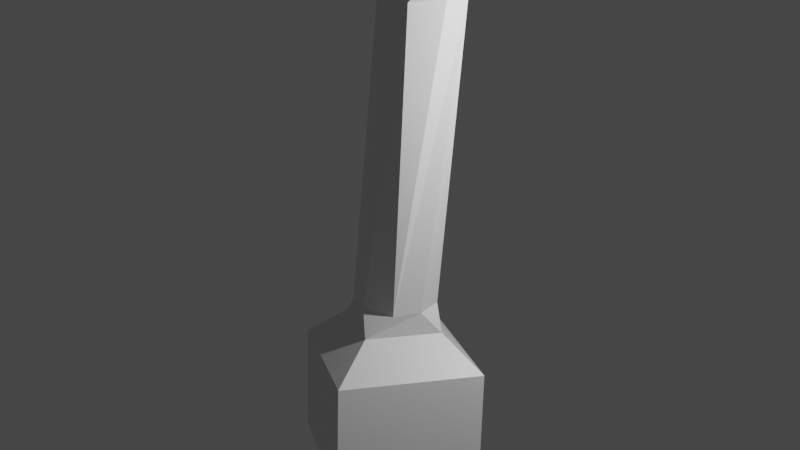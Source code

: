 # Source: pedestel2.blend  (saved by Blender 2.92.15; exported with 4.5.12 LTS)
import bpy
from mathutils import Matrix  # noqa: F401  (used for matrix-valued properties, if any)

bpy.ops.wm.read_factory_settings(use_empty=True)
scene = bpy.context.scene
scene.name = 'Scene'

# ---- collections
col_collection = bpy.data.collections.new('Collection'); scene.collection.children.link(col_collection)

# ---- materials (node trees are filled in below, after node groups)
mat_material = bpy.data.materials.new('Material')
mat_material.alpha_threshold = 0.0
mat_material.use_transparent_shadow = False
mat_material.line_color = (0.0, 0.0, 0.0, 1.0)

# ---- material node trees
mat_material.use_nodes = True; mat_material.node_tree.nodes.clear()
_N = mat_material.node_tree.nodes; _L = mat_material.node_tree.links
n0 = _N.new('ShaderNodeOutputMaterial'); n0.name = 'Material Output'; n0.location = (300, 300)
n1 = _N.new('ShaderNodeBsdfPrincipled'); n1.name = 'Principled BSDF'; n1.location = (10, 300)
n1.distribution = 'GGX'
n1.subsurface_method = 'BURLEY'
n1.inputs[2].default_value = 0.4
n1.inputs[3].default_value = 1.45
n1.inputs[27].default_value = (0.0, 0.0, 0.0, 1.0)
n1.inputs[28].default_value = 1.0
_L.new(n1.outputs[0], n0.inputs[0])
n0.is_active_output = True

# ---- world
world_world = bpy.data.worlds.new('World'); scene.world = world_world
world_world.use_nodes = True; world_world.node_tree.nodes.clear()
_N = world_world.node_tree.nodes; _L = world_world.node_tree.links
n0 = _N.new('ShaderNodeOutputWorld'); n0.name = 'World Output'; n0.location = (300, 300)
n1 = _N.new('ShaderNodeBackground'); n1.name = 'Background'; n1.location = (10, 300)
n1.inputs[0].default_value = (0.05088, 0.05088, 0.05088, 1.0)
_L.new(n1.outputs[0], n0.inputs[0])
n0.is_active_output = True
world_world.color = (0.05088, 0.05088, 0.05088)
world_world.use_sun_shadow = False
world_world.sun_shadow_jitter_overblur = 0.0

# ---- cameras
cam_camera = bpy.data.cameras.new('Camera')
cam_camera.clip_end = 100.0
cam_camera.ortho_scale = 7.314

# ---- lights
light_light = bpy.data.lights.new('Light', 'POINT')
light_light.transmission_factor = 0.0
light_light.energy = 1000.0
light_light.shadow_soft_size = 0.1
light_light.shadow_maximum_resolution = 0.006
light_light.use_absolute_resolution = True

# ---- meshes
me_quad_sphere = bpy.data.meshes.new('Quad Sphere')
me_quad_sphere.from_pydata([(-1.0, -1.0, -1.0), (-1.0, -1.0, 1.0), (1.0, -1.0, -1.0), (1.0, -1.0, 1.0), (-1.0, 0.533, -1.0), (-1.0, 0.533, 1.0), (1.0, 0.533, -1.0), (1.0, 0.533, 1.0), (-0.533, 1.0, 0.533), (-0.533, 1.0, -0.533), (0.533, 1.0, -0.533), (0.533, 1.0, 0.533), (-0.1702, 5.92, 0.0862), (-0.8371, 5.928, -0.7453), (-0.01088, 5.815, -1.409), (0.656, 5.807, -0.5777), (-0.2287, 1.323, -0.5469), (-0.533, 1.0, -0.533), (-0.5529, 1.323, -0.223), (-0.1847, 1.322, 0.5037), (-0.5092, 1.323, 0.1787), (-0.533, 1.0, 0.533), (0.4966, 1.322, -0.2626), (0.533, 1.0, -0.533), (0.1714, 1.318, -0.5909), (0.5412, 1.323, 0.1261), (0.2173, 1.315, 0.4601), (0.533, 1.0, 0.533), (0.0569, 5.564, -0.08615), (-0.1702, 5.92, 0.0862), (-0.3965, 5.601, -0.1371), (-0.5642, 5.569, -0.9344), (-0.6141, 5.602, -0.4781), (-0.8371, 5.928, -0.7453), (0.233, 5.489, -1.092), (-0.2266, 5.532, -1.149), (-0.01088, 5.815, -1.409), (0.4425, 5.49, -0.7598), (0.656, 5.807, -0.5777), (0.3967, 5.526, -0.3029)], [], [(17, 23, 10, 9), (7, 5, 1, 3), (2, 3, 1, 0), (0, 1, 5, 4), (6, 7, 3, 2), (8, 9, 4, 5), (6, 4, 9, 10), (5, 7, 11, 8), (7, 6, 10, 11), (4, 6, 2, 0), (13, 12, 15, 14), (18, 20, 30, 32), (23, 27, 11, 10), (27, 21, 8, 11), (19, 26, 39, 28), (21, 17, 9, 8), (25, 22, 34, 37), (33, 29, 12, 13), (29, 38, 15, 12), (38, 36, 14, 15), (36, 33, 13, 14), (16, 17, 18), (19, 20, 21), (22, 23, 24), (25, 26, 27), (28, 29, 30), (31, 32, 33), (34, 35, 36), (37, 38, 39), (19, 28, 30, 20), (31, 16, 18, 32), (34, 22, 24, 35), (39, 26, 25, 37), (20, 18, 17, 21), (16, 24, 23, 17), (26, 19, 21, 27), (22, 25, 27, 23), (29, 33, 32, 30), (33, 36, 35, 31), (38, 29, 28, 39), (36, 38, 37, 34), (24, 16, 31, 35)])
_uv = me_quad_sphere.uv_layers.new(name='UVMap')
_uv.uv.foreach_set('vector', [0.4334, 0.3084, 0.4334, 0.4416, 0.4334, 0.4416, 0.4334, 0.3084, 0.625, 0.5584, 0.875, 0.5584, 0.875, 0.75, 0.625, 0.75, 0.375, 0.75, 0.625, 0.75, 0.625, 1.0, 0.375, 1.0, 0.375, 0.0, 0.625, 0.0, 0.625, 0.1916, 0.375, 0.1916, 0.375, 0.5584, 0.625, 0.5584, 0.625, 0.75, 0.375, 0.75, 0.5666, 0.3084, 0.4334, 0.3084, 0.375, 0.1916, 0.625, 0.1916, 0.375, 0.5, 0.375, 0.25, 0.4334, 0.3084, 0.4334, 0.4416, 0.625, 0.25, 0.625, 0.5, 0.5666, 0.4416, 0.5666, 0.3084, 0.625, 0.5584, 0.375, 0.5584, 0.4334, 0.4416, 0.5666, 0.4416, 0.125, 0.5584, 0.375, 0.5584, 0.375, 0.75, 0.125, 0.75, 0.4334, 0.3084, 0.5666, 0.3084, 0.5666, 0.4416, 0.4334, 0.4416, 0.4739, 0.3084, 0.526, 0.3084, 0.5261, 0.3084, 0.474, 0.3084, 0.4334, 0.4416, 0.5666, 0.4416, 0.5666, 0.4416, 0.4334, 0.4416, 0.5666, 0.4416, 0.5666, 0.3084, 0.5666, 0.3084, 0.5666, 0.4416, 0.5666, 0.3489, 0.5666, 0.4012, 0.5666, 0.4011, 0.5666, 0.3488, 0.5666, 0.3084, 0.4334, 0.3084, 0.4334, 0.3084, 0.5666, 0.3084, 0.5251, 0.4416, 0.4745, 0.4416, 0.4748, 0.4416, 0.5256, 0.4416, 0.4334, 0.3084, 0.5666, 0.3084, 0.5666, 0.3084, 0.4334, 0.3084, 0.5666, 0.3084, 0.5666, 0.4416, 0.5666, 0.4416, 0.5666, 0.3084, 0.5666, 0.4416, 0.4334, 0.4416, 0.4334, 0.4416, 0.5666, 0.4416, 0.4334, 0.4416, 0.4334, 0.3084, 0.4334, 0.3084, 0.4334, 0.4416, 0.4334, 0.3489, 0.4334, 0.3084, 0.4739, 0.3084, 0.5666, 0.3489, 0.526, 0.3084, 0.5666, 0.3084, 0.4745, 0.4416, 0.4334, 0.4416, 0.4334, 0.4009, 0.5251, 0.4416, 0.5666, 0.4012, 0.5666, 0.4416, 0.5666, 0.3488, 0.5666, 0.3084, 0.5261, 0.3084, 0.4334, 0.3492, 0.474, 0.3084, 0.4334, 0.3084, 0.4748, 0.4416, 0.4334, 0.4011, 0.4334, 0.4416, 0.5256, 0.4416, 0.5666, 0.4416, 0.5666, 0.4011, 0.5666, 0.3489, 0.5666, 0.3488, 0.5261, 0.3084, 0.526, 0.3084, 0.4334, 0.3492, 0.4334, 0.3489, 0.4739, 0.3084, 0.474, 0.3084, 0.4748, 0.4416, 0.4745, 0.4416, 0.4334, 0.4009, 0.4334, 0.4011, 0.5666, 0.4011, 0.5666, 0.4012, 0.5251, 0.4416, 0.5256, 0.4416, 0.526, 0.3084, 0.4739, 0.3084, 0.4334, 0.3084, 0.5666, 0.3084, 0.4334, 0.3489, 0.4334, 0.4009, 0.4334, 0.4416, 0.4334, 0.3084, 0.5666, 0.4012, 0.5666, 0.3489, 0.5666, 0.3084, 0.5666, 0.4416, 0.4745, 0.4416, 0.5251, 0.4416, 0.5666, 0.4416, 0.4334, 0.4416, 0.5666, 0.3084, 0.4334, 0.3084, 0.474, 0.3084, 0.5261, 0.3084, 0.4334, 0.3084, 0.4334, 0.4416, 0.4334, 0.4011, 0.4334, 0.3492, 0.5666, 0.4416, 0.5666, 0.3084, 0.5666, 0.3488, 0.5666, 0.4011, 0.4334, 0.4416, 0.5666, 0.4416, 0.5256, 0.4416, 0.4748, 0.4416, 0.4334, 0.4009, 0.4334, 0.3489, 0.4334, 0.3492, 0.4334, 0.4011])
me_quad_sphere.materials.append(mat_material)
me_quad_sphere.remesh_voxel_size = 0.035
me_quad_sphere.use_remesh_fix_poles = True
me_quad_sphere.use_remesh_preserve_attributes = False
me_quad_sphere.use_mirror_vertex_groups = False
me_quad_sphere.update()

# ---- objects
ob_camera = bpy.data.objects.new('Camera', cam_camera)
ob_quad_sphere = bpy.data.objects.new('Quad Sphere', me_quad_sphere)
ob_light = bpy.data.objects.new('Light', light_light)

# ---- transforms, parenting, visibility, modifiers, constraints
ob_camera.location = (7.359, -6.926, 4.946)
ob_camera.rotation_euler = (1.109, 0.0, 0.8149)
ob_camera.lock_rotations_4d = False
ob_camera.empty_display_type = 'ARROWS'
ob_camera.color = (0.0, 0.0, 0.0, 0.0)
ob_camera.display_type = 'WIRE'
ob_camera.lineart.crease_threshold = 0.0
ob_quad_sphere.location = (0.0, 0.0, 0.0)
ob_quad_sphere.rotation_euler = (1.713, -0.06559, 4.103)
ob_quad_sphere.lock_rotations_4d = False
ob_quad_sphere.empty_display_type = 'ARROWS'
ob_quad_sphere.lineart.crease_threshold = 0.0
ob_light.location = (4.076, 1.005, 5.904)
ob_light.rotation_euler = (0.6503, 0.05522, 1.866)
ob_light.lock_rotations_4d = False
ob_light.empty_display_type = 'ARROWS'
ob_light.color = (0.0, 0.0, 0.0, 0.0)
ob_light.lineart.crease_threshold = 0.0

# ---- collection membership
col_collection.objects.link(ob_camera)
col_collection.objects.link(ob_quad_sphere)
col_collection.objects.link(ob_light)

# ---- scene / render settings (as saved in the file)
scene.frame_start = 1; scene.frame_end = 250; scene.frame_set(1)
scene.render.engine = 'BLENDER_EEVEE_NEXT'
scene.cycles.use_denoising = False
scene.cycles.samples = 128
scene.cycles.sampling_pattern = 'TABULATED_SOBOL'
scene.cycles.use_adaptive_sampling = False
scene.cycles.use_light_tree = False
scene.view_settings.view_transform = 'Filmic'
bpy.context.view_layer.update()

# ---- added for rendering (the .blend has no active camera): camera
cam_auto = bpy.data.cameras.new('AutoCamera')
cam_auto.lens = 50.0
cam_auto.sensor_width = 36.0
cam_auto.clip_end = 1000.0
ob_auto_camera = bpy.data.objects.new('AutoCamera', cam_auto)
scene.collection.objects.link(ob_auto_camera)
ob_auto_camera.location = (8.36068, -9.84896, 9.17306)
ob_auto_camera.rotation_euler = (1.09748, -7.21219e-08, 0.694738)
scene.camera = ob_auto_camera
bpy.context.view_layer.update()
